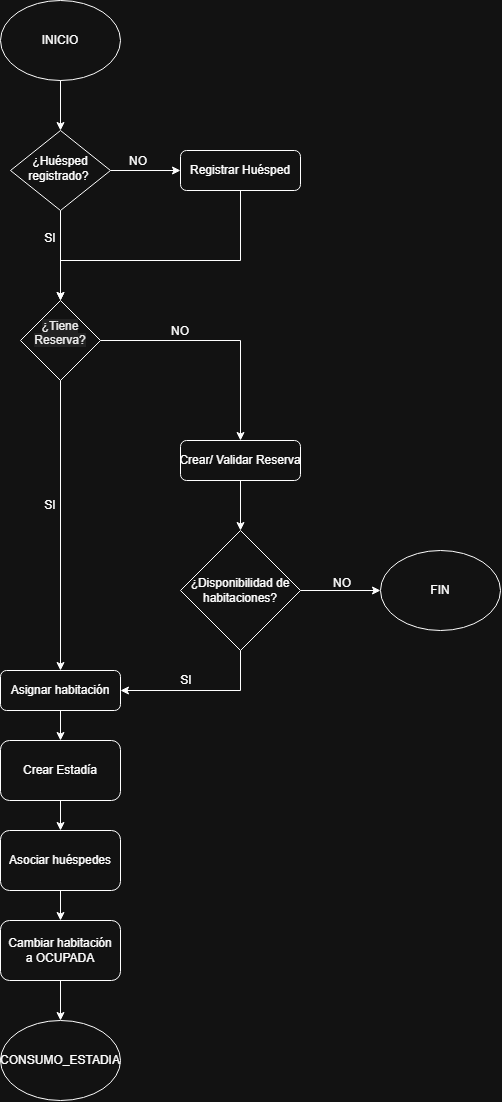

The diagram above was exported from draw.io. Its source (the exported page's mxGraphModel, read from the mxfile embedded in the PNG):
<mxGraphModel dx="2009" dy="1114" grid="1" gridSize="10" guides="1" tooltips="1" connect="1" arrows="1" fold="1" page="1" pageScale="1" pageWidth="827" pageHeight="1169" math="0" shadow="0">
  <root>
    <mxCell id="WIyWlLk6GJQsqaUBKTNV-0" />
    <mxCell id="WIyWlLk6GJQsqaUBKTNV-1" parent="WIyWlLk6GJQsqaUBKTNV-0" />
    <mxCell id="W09bwdZUCSk4cGtoXfyo-9" edge="1" parent="WIyWlLk6GJQsqaUBKTNV-1" style="edgeStyle=orthogonalEdgeStyle;rounded=0;orthogonalLoop=1;jettySize=auto;html=1;" target="WIyWlLk6GJQsqaUBKTNV-6" value="">
      <mxGeometry relative="1" as="geometry">
        <mxPoint x="310" y="80" as="sourcePoint" />
      </mxGeometry>
    </mxCell>
    <mxCell id="W09bwdZUCSk4cGtoXfyo-4" edge="1" parent="WIyWlLk6GJQsqaUBKTNV-1" source="WIyWlLk6GJQsqaUBKTNV-6" style="edgeStyle=orthogonalEdgeStyle;rounded=0;orthogonalLoop=1;jettySize=auto;html=1;" target="WIyWlLk6GJQsqaUBKTNV-7" value="">
      <mxGeometry relative="1" as="geometry" />
    </mxCell>
    <mxCell id="W09bwdZUCSk4cGtoXfyo-41" edge="1" parent="WIyWlLk6GJQsqaUBKTNV-1" source="WIyWlLk6GJQsqaUBKTNV-6" style="edgeStyle=orthogonalEdgeStyle;rounded=0;orthogonalLoop=1;jettySize=auto;html=1;" value="">
      <mxGeometry relative="1" as="geometry">
        <mxPoint x="310" y="320" as="targetPoint" />
      </mxGeometry>
    </mxCell>
    <mxCell id="WIyWlLk6GJQsqaUBKTNV-6" parent="WIyWlLk6GJQsqaUBKTNV-1" style="rhombus;whiteSpace=wrap;html=1;shadow=0;fontFamily=Helvetica;fontSize=12;align=center;strokeWidth=1;spacing=6;spacingTop=-4;" value="¿Huésped registrado?&amp;nbsp;" vertex="1">
      <mxGeometry height="80" width="100" x="260" y="150" as="geometry" />
    </mxCell>
    <mxCell id="W09bwdZUCSk4cGtoXfyo-12" edge="1" parent="WIyWlLk6GJQsqaUBKTNV-1" source="WIyWlLk6GJQsqaUBKTNV-7" style="edgeStyle=orthogonalEdgeStyle;rounded=0;orthogonalLoop=1;jettySize=auto;html=1;entryX=0.5;entryY=0;entryDx=0;entryDy=0;" target="W09bwdZUCSk4cGtoXfyo-13">
      <mxGeometry relative="1" as="geometry">
        <Array as="points">
          <mxPoint x="490" y="280" />
          <mxPoint x="310" y="280" />
        </Array>
        <mxPoint x="390" y="280" as="targetPoint" />
      </mxGeometry>
    </mxCell>
    <mxCell id="WIyWlLk6GJQsqaUBKTNV-7" parent="WIyWlLk6GJQsqaUBKTNV-1" style="rounded=1;whiteSpace=wrap;html=1;fontSize=12;glass=0;strokeWidth=1;shadow=0;" value="Registrar Huésped" vertex="1">
      <mxGeometry height="40" width="120" x="430" y="170" as="geometry" />
    </mxCell>
    <mxCell id="W09bwdZUCSk4cGtoXfyo-22" edge="1" parent="WIyWlLk6GJQsqaUBKTNV-1" source="WIyWlLk6GJQsqaUBKTNV-11" style="edgeStyle=orthogonalEdgeStyle;rounded=0;orthogonalLoop=1;jettySize=auto;html=1;" target="W09bwdZUCSk4cGtoXfyo-23" value="">
      <mxGeometry relative="1" as="geometry">
        <mxPoint x="490" y="570" as="targetPoint" />
      </mxGeometry>
    </mxCell>
    <mxCell id="WIyWlLk6GJQsqaUBKTNV-11" parent="WIyWlLk6GJQsqaUBKTNV-1" style="rounded=1;whiteSpace=wrap;html=1;fontSize=12;glass=0;strokeWidth=1;shadow=0;" value="Crear/&amp;nbsp;Validar&amp;nbsp;Reserva" vertex="1">
      <mxGeometry height="40" width="120" x="430" y="460" as="geometry" />
    </mxCell>
    <mxCell id="W09bwdZUCSk4cGtoXfyo-7" parent="WIyWlLk6GJQsqaUBKTNV-1" style="text;html=1;whiteSpace=wrap;strokeColor=none;fillColor=none;align=center;verticalAlign=middle;rounded=0;" value="NO" vertex="1">
      <mxGeometry height="30" width="60" x="358" y="166" as="geometry" />
    </mxCell>
    <mxCell id="W09bwdZUCSk4cGtoXfyo-8" parent="WIyWlLk6GJQsqaUBKTNV-1" style="text;html=1;whiteSpace=wrap;strokeColor=none;fillColor=none;align=center;verticalAlign=middle;rounded=0;" value="SI" vertex="1">
      <mxGeometry height="30" width="60" x="270" y="243" as="geometry" />
    </mxCell>
    <mxCell id="W09bwdZUCSk4cGtoXfyo-15" edge="1" parent="WIyWlLk6GJQsqaUBKTNV-1" source="W09bwdZUCSk4cGtoXfyo-13" style="edgeStyle=orthogonalEdgeStyle;rounded=0;orthogonalLoop=1;jettySize=auto;html=1;" target="W09bwdZUCSk4cGtoXfyo-14" value="">
      <mxGeometry relative="1" as="geometry" />
    </mxCell>
    <mxCell id="W09bwdZUCSk4cGtoXfyo-18" edge="1" parent="WIyWlLk6GJQsqaUBKTNV-1" source="W09bwdZUCSk4cGtoXfyo-13" style="edgeStyle=orthogonalEdgeStyle;rounded=0;orthogonalLoop=1;jettySize=auto;html=1;entryX=0.5;entryY=0;entryDx=0;entryDy=0;" target="WIyWlLk6GJQsqaUBKTNV-11" value="">
      <mxGeometry relative="1" as="geometry">
        <mxPoint x="430" y="330" as="targetPoint" />
      </mxGeometry>
    </mxCell>
    <mxCell id="W09bwdZUCSk4cGtoXfyo-13" parent="WIyWlLk6GJQsqaUBKTNV-1" style="rhombus;whiteSpace=wrap;html=1;" value="&#10;&lt;span style=&quot;color: rgb(0, 0, 0); font-family: Helvetica; font-size: 12px; font-style: normal; font-variant-ligatures: normal; font-variant-caps: normal; font-weight: 400; letter-spacing: normal; orphans: 2; text-align: center; text-indent: 0px; text-transform: none; widows: 2; word-spacing: 0px; -webkit-text-stroke-width: 0px; white-space: normal; background-color: rgb(236, 236, 236); text-decoration-thickness: initial; text-decoration-style: initial; text-decoration-color: initial; display: inline !important; float: none;&quot;&gt;¿Tiene Reserva?&lt;/span&gt;&#10;&#10;" vertex="1">
      <mxGeometry height="80" width="80" x="270" y="320" as="geometry" />
    </mxCell>
    <mxCell id="W09bwdZUCSk4cGtoXfyo-35" edge="1" parent="WIyWlLk6GJQsqaUBKTNV-1" source="W09bwdZUCSk4cGtoXfyo-14" style="edgeStyle=orthogonalEdgeStyle;rounded=0;orthogonalLoop=1;jettySize=auto;html=1;" target="W09bwdZUCSk4cGtoXfyo-34" value="">
      <mxGeometry relative="1" as="geometry" />
    </mxCell>
    <mxCell id="W09bwdZUCSk4cGtoXfyo-14" parent="WIyWlLk6GJQsqaUBKTNV-1" style="rounded=1;whiteSpace=wrap;html=1;fontSize=12;glass=0;strokeWidth=1;shadow=0;" value="Asignar habitación" vertex="1">
      <mxGeometry height="40" width="120" x="250" y="690" as="geometry" />
    </mxCell>
    <mxCell id="W09bwdZUCSk4cGtoXfyo-16" parent="WIyWlLk6GJQsqaUBKTNV-1" style="text;html=1;whiteSpace=wrap;strokeColor=none;fillColor=none;align=center;verticalAlign=middle;rounded=0;" value="SI" vertex="1">
      <mxGeometry height="30" width="60" x="270" y="510" as="geometry" />
    </mxCell>
    <mxCell id="W09bwdZUCSk4cGtoXfyo-19" parent="WIyWlLk6GJQsqaUBKTNV-1" style="text;html=1;whiteSpace=wrap;strokeColor=none;fillColor=none;align=center;verticalAlign=middle;rounded=0;" value="NO" vertex="1">
      <mxGeometry height="30" width="60" x="400" y="336" as="geometry" />
    </mxCell>
    <mxCell id="W09bwdZUCSk4cGtoXfyo-27" edge="1" parent="WIyWlLk6GJQsqaUBKTNV-1" source="W09bwdZUCSk4cGtoXfyo-23" style="edgeStyle=orthogonalEdgeStyle;rounded=0;orthogonalLoop=1;jettySize=auto;html=1;" value="">
      <mxGeometry relative="1" as="geometry">
        <mxPoint x="630" y="610" as="targetPoint" />
      </mxGeometry>
    </mxCell>
    <mxCell id="W09bwdZUCSk4cGtoXfyo-29" edge="1" parent="WIyWlLk6GJQsqaUBKTNV-1" source="W09bwdZUCSk4cGtoXfyo-23" style="edgeStyle=orthogonalEdgeStyle;rounded=0;orthogonalLoop=1;jettySize=auto;html=1;entryX=1;entryY=0.5;entryDx=0;entryDy=0;" target="W09bwdZUCSk4cGtoXfyo-14" value="">
      <mxGeometry relative="1" as="geometry">
        <Array as="points">
          <mxPoint x="490" y="710" />
        </Array>
        <mxPoint x="490" y="780" as="targetPoint" />
      </mxGeometry>
    </mxCell>
    <mxCell id="W09bwdZUCSk4cGtoXfyo-23" parent="WIyWlLk6GJQsqaUBKTNV-1" style="rhombus;whiteSpace=wrap;html=1;" value="¿Disponibilidad de habitaciones?" vertex="1">
      <mxGeometry height="120" width="120" x="430" y="550" as="geometry" />
    </mxCell>
    <mxCell id="W09bwdZUCSk4cGtoXfyo-30" parent="WIyWlLk6GJQsqaUBKTNV-1" style="text;html=1;whiteSpace=wrap;strokeColor=none;fillColor=none;align=center;verticalAlign=middle;rounded=0;" value="SI" vertex="1">
      <mxGeometry height="30" width="60" x="406" y="685" as="geometry" />
    </mxCell>
    <mxCell id="W09bwdZUCSk4cGtoXfyo-31" parent="WIyWlLk6GJQsqaUBKTNV-1" style="text;html=1;whiteSpace=wrap;strokeColor=none;fillColor=none;align=center;verticalAlign=middle;rounded=0;" value="NO" vertex="1">
      <mxGeometry height="30" width="60" x="562" y="588" as="geometry" />
    </mxCell>
    <mxCell id="W09bwdZUCSk4cGtoXfyo-32" parent="WIyWlLk6GJQsqaUBKTNV-1" style="ellipse;whiteSpace=wrap;html=1;" value="IN&lt;span style=&quot;background-color: transparent; color: light-dark(rgb(0, 0, 0), rgb(255, 255, 255));&quot;&gt;ICIO&lt;/span&gt;" vertex="1">
      <mxGeometry height="80" width="120" x="250" y="20" as="geometry" />
    </mxCell>
    <mxCell id="W09bwdZUCSk4cGtoXfyo-33" parent="WIyWlLk6GJQsqaUBKTNV-1" style="ellipse;whiteSpace=wrap;html=1;" value="FIN" vertex="1">
      <mxGeometry height="80" width="120" x="630" y="570" as="geometry" />
    </mxCell>
    <mxCell id="W09bwdZUCSk4cGtoXfyo-37" edge="1" parent="WIyWlLk6GJQsqaUBKTNV-1" source="W09bwdZUCSk4cGtoXfyo-34" style="edgeStyle=orthogonalEdgeStyle;rounded=0;orthogonalLoop=1;jettySize=auto;html=1;" target="W09bwdZUCSk4cGtoXfyo-36" value="">
      <mxGeometry relative="1" as="geometry" />
    </mxCell>
    <mxCell id="W09bwdZUCSk4cGtoXfyo-34" parent="WIyWlLk6GJQsqaUBKTNV-1" style="whiteSpace=wrap;html=1;rounded=1;glass=0;strokeWidth=1;shadow=0;" value="Crear Estadía" vertex="1">
      <mxGeometry height="60" width="120" x="250" y="760" as="geometry" />
    </mxCell>
    <mxCell id="W09bwdZUCSk4cGtoXfyo-39" edge="1" parent="WIyWlLk6GJQsqaUBKTNV-1" source="W09bwdZUCSk4cGtoXfyo-36" style="edgeStyle=orthogonalEdgeStyle;rounded=0;orthogonalLoop=1;jettySize=auto;html=1;" target="W09bwdZUCSk4cGtoXfyo-38" value="">
      <mxGeometry relative="1" as="geometry" />
    </mxCell>
    <mxCell id="W09bwdZUCSk4cGtoXfyo-36" parent="WIyWlLk6GJQsqaUBKTNV-1" style="whiteSpace=wrap;html=1;rounded=1;glass=0;strokeWidth=1;shadow=0;" value="Asociar huéspedes" vertex="1">
      <mxGeometry height="60" width="120" x="250" y="850" as="geometry" />
    </mxCell>
    <mxCell id="9CsbXW9iA9wzue8V4J9J-2" edge="1" parent="WIyWlLk6GJQsqaUBKTNV-1" source="W09bwdZUCSk4cGtoXfyo-38" style="edgeStyle=orthogonalEdgeStyle;rounded=0;orthogonalLoop=1;jettySize=auto;html=1;entryX=0.5;entryY=0;entryDx=0;entryDy=0;" target="9CsbXW9iA9wzue8V4J9J-0" value="">
      <mxGeometry relative="1" as="geometry">
        <mxPoint x="470" y="1010" as="targetPoint" />
      </mxGeometry>
    </mxCell>
    <mxCell id="W09bwdZUCSk4cGtoXfyo-38" parent="WIyWlLk6GJQsqaUBKTNV-1" style="whiteSpace=wrap;html=1;rounded=1;glass=0;strokeWidth=1;shadow=0;" value="&lt;span&gt;Cambiar habitación&lt;/span&gt;&lt;br&gt;&lt;span&gt;      a OCUPADA&lt;/span&gt;" vertex="1">
      <mxGeometry height="60" width="120" x="250" y="940" as="geometry" />
    </mxCell>
    <UserObject label="CONSUMO_ESTADIA" link="data:page/id,4HJohVg2M8coMWyHOCUu" id="9CsbXW9iA9wzue8V4J9J-0">
      <mxCell parent="WIyWlLk6GJQsqaUBKTNV-1" style="ellipse;whiteSpace=wrap;html=1;" vertex="1">
        <mxGeometry height="80" width="120" x="250" y="1040" as="geometry" />
      </mxCell>
    </UserObject>
  </root>
</mxGraphModel>